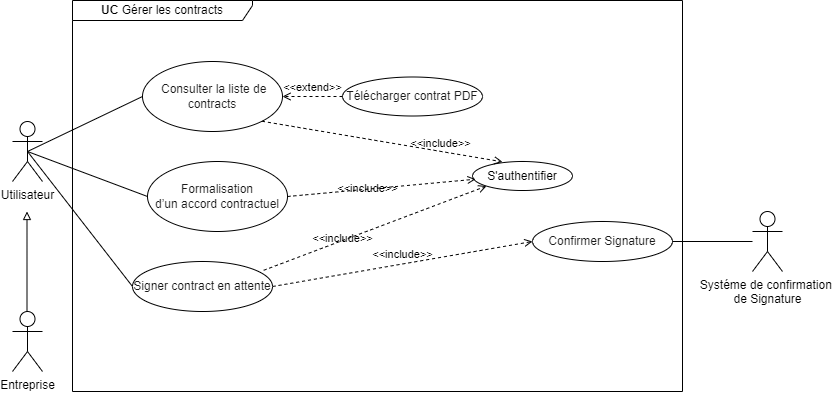

The diagram above was exported from draw.io. Its source (the exported page's mxGraphModel, read from the mxfile embedded in the PNG):
<mxGraphModel dx="1050" dy="621" grid="1" gridSize="10" guides="1" tooltips="1" connect="1" arrows="1" fold="1" page="1" pageScale="1" pageWidth="850" pageHeight="1100" math="0" shadow="0">
  <root>
    <mxCell id="0" />
    <mxCell id="1" parent="0" />
    <mxCell id="_FkOIGDuMDDYU9pQD0eQ-9" value="&lt;b&gt;UC&lt;/b&gt;&amp;nbsp;Gérer les contracts" style="shape=umlFrame;whiteSpace=wrap;html=1;pointerEvents=0;recursiveResize=0;container=1;collapsible=0;width=180;height=20;" parent="1" vertex="1">
      <mxGeometry x="210" y="39" width="610" height="391" as="geometry" />
    </mxCell>
    <mxCell id="_FkOIGDuMDDYU9pQD0eQ-11" value="&lt;span style=&quot;color: rgb(26, 26, 26);&quot;&gt;Confirmer Signature&lt;/span&gt;" style="ellipse;whiteSpace=wrap;html=1;" parent="_FkOIGDuMDDYU9pQD0eQ-9" vertex="1">
      <mxGeometry x="460" y="221" width="140" height="40" as="geometry" />
    </mxCell>
    <mxCell id="_FkOIGDuMDDYU9pQD0eQ-13" value="&lt;span style=&quot;color: rgb(26, 26, 26);&quot;&gt;Télécharger contrat PDF&lt;/span&gt;" style="ellipse;whiteSpace=wrap;html=1;" parent="_FkOIGDuMDDYU9pQD0eQ-9" vertex="1">
      <mxGeometry x="270" y="76.5" width="140" height="39" as="geometry" />
    </mxCell>
    <mxCell id="_FkOIGDuMDDYU9pQD0eQ-3" value="&lt;span style=&quot;color: rgb(26, 26, 26);&quot;&gt;Signer contract en attente&lt;/span&gt;" style="ellipse;whiteSpace=wrap;html=1;" parent="_FkOIGDuMDDYU9pQD0eQ-9" vertex="1">
      <mxGeometry x="60" y="261" width="140" height="50" as="geometry" />
    </mxCell>
    <mxCell id="_FkOIGDuMDDYU9pQD0eQ-4" value="&amp;lt;&amp;lt;include&amp;gt;&amp;gt;" style="html=1;verticalAlign=bottom;labelBackgroundColor=none;endArrow=open;endFill=0;dashed=1;rounded=0;entryX=0;entryY=0.5;entryDx=0;entryDy=0;exitX=1;exitY=0.5;exitDx=0;exitDy=0;" parent="_FkOIGDuMDDYU9pQD0eQ-9" source="_FkOIGDuMDDYU9pQD0eQ-3" target="_FkOIGDuMDDYU9pQD0eQ-11" edge="1">
      <mxGeometry width="160" relative="1" as="geometry">
        <mxPoint x="70" y="390" as="sourcePoint" />
        <mxPoint x="240" y="300" as="targetPoint" />
      </mxGeometry>
    </mxCell>
    <mxCell id="_FkOIGDuMDDYU9pQD0eQ-7" value="S'authentifier" style="ellipse;whiteSpace=wrap;html=1;" parent="_FkOIGDuMDDYU9pQD0eQ-9" vertex="1">
      <mxGeometry x="400" y="161" width="100" height="29" as="geometry" />
    </mxCell>
    <mxCell id="_FkOIGDuMDDYU9pQD0eQ-8" value="&amp;lt;&amp;lt;include&amp;gt;&amp;gt;" style="html=1;verticalAlign=bottom;labelBackgroundColor=none;endArrow=open;endFill=0;dashed=1;rounded=0;entryX=0;entryY=1;entryDx=0;entryDy=0;exitX=0.937;exitY=0.176;exitDx=0;exitDy=0;exitPerimeter=0;" parent="_FkOIGDuMDDYU9pQD0eQ-9" source="_FkOIGDuMDDYU9pQD0eQ-3" target="_FkOIGDuMDDYU9pQD0eQ-7" edge="1">
      <mxGeometry x="-0.3147" y="-7" width="160" relative="1" as="geometry">
        <mxPoint x="159.49747468305827" y="410.74873734152925" as="sourcePoint" />
        <mxPoint x="250" y="140" as="targetPoint" />
        <mxPoint as="offset" />
      </mxGeometry>
    </mxCell>
    <mxCell id="hJSeNuJEiOzxx6IBaEtT-8" value="&lt;span style=&quot;color: rgb(26, 26, 26);&quot;&gt;Formalisation &lt;br&gt;d’un accord contractuel&lt;/span&gt;" style="ellipse;whiteSpace=wrap;html=1;" parent="_FkOIGDuMDDYU9pQD0eQ-9" vertex="1">
      <mxGeometry x="75" y="161" width="140" height="70" as="geometry" />
    </mxCell>
    <mxCell id="hJSeNuJEiOzxx6IBaEtT-15" value="&lt;span style=&quot;color: rgb(26, 26, 26);&quot;&gt;&amp;nbsp;Consulter la liste de contracts&lt;/span&gt;" style="ellipse;whiteSpace=wrap;html=1;" parent="_FkOIGDuMDDYU9pQD0eQ-9" vertex="1">
      <mxGeometry x="70" y="61" width="140" height="70" as="geometry" />
    </mxCell>
    <mxCell id="hJSeNuJEiOzxx6IBaEtT-20" value="&amp;lt;&amp;lt;extend&amp;gt;&amp;gt;" style="html=1;verticalAlign=bottom;labelBackgroundColor=none;endArrow=open;endFill=0;dashed=1;rounded=0;exitX=0;exitY=0.5;exitDx=0;exitDy=0;" parent="_FkOIGDuMDDYU9pQD0eQ-9" source="_FkOIGDuMDDYU9pQD0eQ-13" target="hJSeNuJEiOzxx6IBaEtT-15" edge="1">
      <mxGeometry x="0.0093" width="160" relative="1" as="geometry">
        <mxPoint x="280" y="91" as="sourcePoint" />
        <mxPoint x="220" y="106" as="targetPoint" />
        <mxPoint as="offset" />
      </mxGeometry>
    </mxCell>
    <mxCell id="hJSeNuJEiOzxx6IBaEtT-21" value="&amp;lt;&amp;lt;include&amp;gt;&amp;gt;" style="html=1;verticalAlign=bottom;labelBackgroundColor=none;endArrow=open;endFill=0;dashed=1;rounded=0;entryX=0.3;entryY=0.011;entryDx=0;entryDy=0;exitX=1;exitY=1;exitDx=0;exitDy=0;entryPerimeter=0;" parent="_FkOIGDuMDDYU9pQD0eQ-9" source="hJSeNuJEiOzxx6IBaEtT-15" target="_FkOIGDuMDDYU9pQD0eQ-7" edge="1">
      <mxGeometry x="0.4877" y="-1" width="160" relative="1" as="geometry">
        <mxPoint x="199" y="230" as="sourcePoint" />
        <mxPoint x="301" y="301" as="targetPoint" />
        <mxPoint as="offset" />
      </mxGeometry>
    </mxCell>
    <mxCell id="CWAhhEWyyGdb7RCqfG1P-3" value="&amp;lt;&amp;lt;include&amp;gt;&amp;gt;" style="html=1;verticalAlign=bottom;labelBackgroundColor=none;endArrow=open;endFill=0;dashed=1;rounded=0;entryX=0.031;entryY=0.611;entryDx=0;entryDy=0;exitX=1;exitY=0.5;exitDx=0;exitDy=0;entryPerimeter=0;" edge="1" parent="_FkOIGDuMDDYU9pQD0eQ-9" source="hJSeNuJEiOzxx6IBaEtT-8" target="_FkOIGDuMDDYU9pQD0eQ-7">
      <mxGeometry x="-0.1485" y="-8" width="160" relative="1" as="geometry">
        <mxPoint x="200" y="220" as="sourcePoint" />
        <mxPoint x="300" y="161" as="targetPoint" />
        <mxPoint as="offset" />
      </mxGeometry>
    </mxCell>
    <mxCell id="_FkOIGDuMDDYU9pQD0eQ-2" value="Utilisateur" style="shape=umlActor;verticalLabelPosition=bottom;verticalAlign=top;html=1;" parent="1" vertex="1">
      <mxGeometry x="150" y="160" width="30" height="60" as="geometry" />
    </mxCell>
    <mxCell id="_FkOIGDuMDDYU9pQD0eQ-17" style="edgeStyle=orthogonalEdgeStyle;rounded=0;orthogonalLoop=1;jettySize=auto;html=1;exitX=0.5;exitY=0;exitDx=0;exitDy=0;exitPerimeter=0;endArrow=block;endFill=0;" parent="1" edge="1">
      <mxGeometry relative="1" as="geometry">
        <mxPoint x="164.5" y="350" as="sourcePoint" />
        <mxPoint x="164.5" y="250" as="targetPoint" />
      </mxGeometry>
    </mxCell>
    <mxCell id="_FkOIGDuMDDYU9pQD0eQ-18" value="Entreprise" style="shape=umlActor;verticalLabelPosition=bottom;verticalAlign=top;html=1;" parent="1" vertex="1">
      <mxGeometry x="150" y="350" width="30" height="60" as="geometry" />
    </mxCell>
    <mxCell id="hJSeNuJEiOzxx6IBaEtT-14" style="edgeStyle=orthogonalEdgeStyle;rounded=0;orthogonalLoop=1;jettySize=auto;html=1;entryX=1;entryY=0.5;entryDx=0;entryDy=0;endArrow=none;startFill=0;" parent="1" source="hJSeNuJEiOzxx6IBaEtT-13" target="_FkOIGDuMDDYU9pQD0eQ-11" edge="1">
      <mxGeometry relative="1" as="geometry" />
    </mxCell>
    <mxCell id="hJSeNuJEiOzxx6IBaEtT-13" value="Systéme de confirmation&amp;nbsp;&lt;div&gt;de Signature&lt;/div&gt;" style="shape=umlActor;verticalLabelPosition=bottom;verticalAlign=top;html=1;" parent="1" vertex="1">
      <mxGeometry x="890" y="250" width="30" height="60" as="geometry" />
    </mxCell>
    <mxCell id="hJSeNuJEiOzxx6IBaEtT-16" style="rounded=0;orthogonalLoop=1;jettySize=auto;html=1;exitX=0;exitY=0.5;exitDx=0;exitDy=0;endArrow=none;startFill=0;entryX=0.5;entryY=0.5;entryDx=0;entryDy=0;entryPerimeter=0;" parent="1" source="hJSeNuJEiOzxx6IBaEtT-15" target="_FkOIGDuMDDYU9pQD0eQ-2" edge="1">
      <mxGeometry relative="1" as="geometry" />
    </mxCell>
    <mxCell id="CWAhhEWyyGdb7RCqfG1P-1" value="" style="endArrow=none;html=1;rounded=0;exitX=0.5;exitY=0.5;exitDx=0;exitDy=0;exitPerimeter=0;entryX=0;entryY=0.5;entryDx=0;entryDy=0;" edge="1" parent="1" source="_FkOIGDuMDDYU9pQD0eQ-2" target="hJSeNuJEiOzxx6IBaEtT-8">
      <mxGeometry width="50" height="50" relative="1" as="geometry">
        <mxPoint x="230" y="270" as="sourcePoint" />
        <mxPoint x="280" y="220" as="targetPoint" />
      </mxGeometry>
    </mxCell>
    <mxCell id="CWAhhEWyyGdb7RCqfG1P-2" value="" style="endArrow=none;html=1;rounded=0;entryX=0.5;entryY=0.5;entryDx=0;entryDy=0;entryPerimeter=0;exitX=0;exitY=0.5;exitDx=0;exitDy=0;" edge="1" parent="1" source="_FkOIGDuMDDYU9pQD0eQ-3" target="_FkOIGDuMDDYU9pQD0eQ-2">
      <mxGeometry width="50" height="50" relative="1" as="geometry">
        <mxPoint x="250" y="370" as="sourcePoint" />
        <mxPoint x="300" y="320" as="targetPoint" />
      </mxGeometry>
    </mxCell>
  </root>
</mxGraphModel>